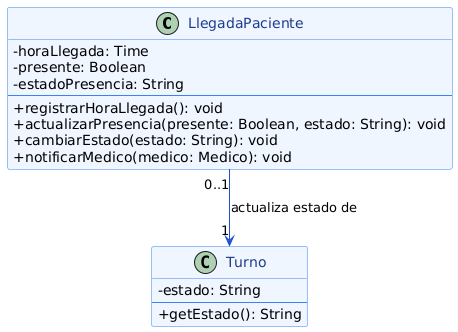

The diagram above was rendered by PlantUML. Its source (embedded in the PNG):
@startuml poo-encapsulamiento-alan
skinparam backgroundColor #FFFFFF
skinparam classAttributeIconSize 0
skinparam class {
    BackgroundColor #EFF6FF
    BorderColor #3B82F6
    ArrowColor #1D4ED8
    FontColor #1E3A8A
}
skinparam note {
    BackgroundColor #DBEAFE
    BorderColor #93C5FD
}

class LlegadaPaciente {
    - horaLlegada: Time
    - presente: Boolean
    - estadoPresencia: String
    --
    + registrarHoraLlegada(): void
    + actualizarPresencia(presente: Boolean, estado: String): void
    + cambiarEstado(estado: String): void
    + notificarMedico(medico: Medico): void
}

class Turno {
    - estado: String
    --
    + getEstado(): String
}

LlegadaPaciente "0..1" --> "1" Turno : actualiza estado de
@enduml